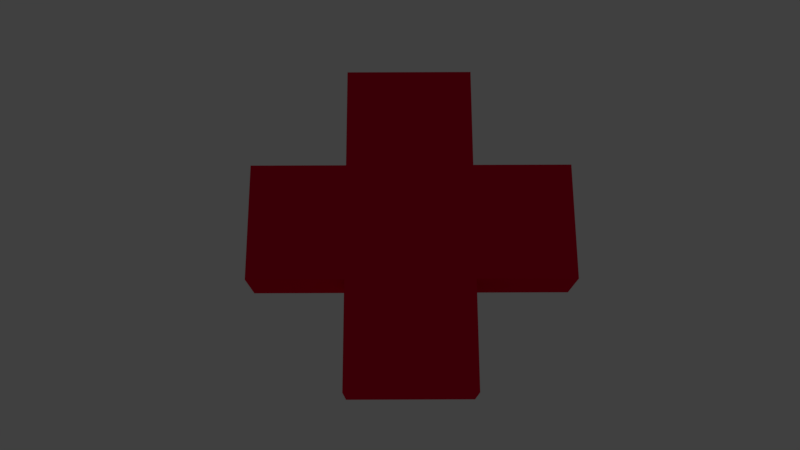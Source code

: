 # Source: health.blend  (saved by Blender 2.79.0; exported with 4.5.12 LTS)
import bpy
from mathutils import Matrix  # noqa: F401  (used for matrix-valued properties, if any)

bpy.ops.wm.read_factory_settings(use_empty=True)
scene = bpy.context.scene
scene.name = 'Scene'

# ---- collections
col_collection_1 = bpy.data.collections.new('Collection 1'); scene.collection.children.link(col_collection_1)

# ---- materials (node trees are filled in below, after node groups)
mat_material = bpy.data.materials.new('Material')
mat_material.alpha_threshold = 0.0
mat_material.use_transparent_shadow = False
mat_material.diffuse_color = (0.8, 0.0, 0.03372, 1.0)
mat_material.roughness = 0.5
mat_material.line_color = (0.0, 0.0, 0.0, 1.0)

# ---- material node trees

# ---- world
world_world = bpy.data.worlds.new('World'); scene.world = world_world
world_world.color = (0.05088, 0.05088, 0.05088)
world_world.use_sun_shadow = False
world_world.sun_shadow_jitter_overblur = 0.0
world_world.cycles.sampling_method = 'MANUAL'

# ---- cameras
cam_camera = bpy.data.cameras.new('Camera')
cam_camera.clip_end = 100.0
cam_camera.lens = 35.0
cam_camera.sensor_width = 32.0
cam_camera.sensor_height = 18.0
cam_camera.ortho_scale = 7.314
cam_camera.dof.focus_distance = 0.0
cam_camera.dof.aperture_fstop = 128.0

# ---- lights
light_lamp = bpy.data.lights.new('Lamp', 'POINT')
light_lamp.transmission_factor = 0.0
light_lamp.cutoff_distance = 30.0
light_lamp.energy = 100.0
light_lamp.shadow_buffer_clip_start = 1.001
light_lamp.shadow_soft_size = 0.1
light_lamp.shadow_maximum_resolution = 0.006
light_lamp.use_absolute_resolution = True

# ---- meshes
me_cube = bpy.data.meshes.new('Cube')
me_cube.from_pydata([(0.8869, 0.8167, -0.4066), (0.8869, -0.8167, -0.4066), (-0.8869, -0.8167, -0.4066), (-0.8869, 0.8167, -0.4066), (0.8869, 0.8167, 0.4066), (0.8869, -0.8167, 0.4066), (-0.8869, -0.8167, 0.4066), (-0.8869, 0.8167, 0.4066), (2.216, 0.8167, -0.4066), (2.216, -0.8167, -0.4066), (2.216, 0.8167, 0.4066), (2.216, -0.8167, 0.4066), (-2.253, -0.8167, -0.4066), (-2.253, 0.8167, -0.4066), (-2.253, -0.8167, 0.4066), (-2.253, 0.8167, 0.4066), (0.8869, -2.318, -0.4066), (-0.8869, -2.318, -0.4066), (0.8869, -2.318, 0.4066), (-0.8869, -2.318, 0.4066), (0.8869, 2.253, -0.4066), (-0.8869, 2.253, -0.4066), (0.8869, 2.253, 0.4066), (-0.8869, 2.253, 0.4066)], [], [(0, 8, 9, 1, 2, 12, 13, 3), (5, 11, 10, 4, 7, 15, 14, 6), (5, 1, 9, 11), (6, 2, 17, 19), (2, 6, 14, 12), (4, 0, 20, 22), (8, 10, 11, 9), (0, 4, 10, 8), (12, 14, 15, 13), (7, 3, 13, 15), (16, 18, 19, 17), (1, 5, 18, 16), (2, 1, 16, 17), (5, 6, 19, 18), (22, 20, 21, 23), (7, 4, 22, 23), (3, 7, 23, 21), (0, 3, 21, 20)])
me_cube.materials.append(mat_material)
me_cube.use_remesh_preserve_volume = False
me_cube.use_remesh_preserve_attributes = False
me_cube.use_mirror_vertex_groups = False
me_cube.update()

# ---- objects
ob_cube = bpy.data.objects.new('Cube', me_cube)
ob_lamp = bpy.data.objects.new('Lamp', light_lamp)
ob_camera = bpy.data.objects.new('Camera', cam_camera)

# ---- transforms, parenting, visibility, modifiers, constraints
ob_cube.location = (0.04587, 0.3591, 0.0)
ob_cube.scale = (0.5474, 0.5474, 0.5474)
ob_cube.lock_rotations_4d = False
ob_cube.empty_display_type = 'ARROWS'
ob_cube.lineart.crease_threshold = 0.0
ob_lamp.location = (4.076, 1.005, 5.904)
ob_lamp.rotation_euler = (0.6503, 0.05522, 1.866)
ob_lamp.lock_rotations_4d = False
ob_lamp.empty_display_type = 'ARROWS'
ob_lamp.color = (0.0, 0.0, 0.0, 0.0)
ob_lamp.lineart.crease_threshold = 0.0
ob_camera.location = (0.125, -1.634, -6.45)
ob_camera.rotation_euler = (0.3051, 3.142, 0.003263)
ob_camera.scale = (1.0, 1.0, 1.0)
ob_camera.lock_rotations_4d = False
ob_camera.empty_display_type = 'ARROWS'
ob_camera.color = (0.0, 0.0, 0.0, 0.0)
ob_camera.display_type = 'WIRE'
ob_camera.lineart.crease_threshold = 0.0

# ---- collection membership
col_collection_1.objects.link(ob_cube)
col_collection_1.objects.link(ob_lamp)
col_collection_1.objects.link(ob_camera)

# ---- scene / render settings (as saved in the file)
scene.camera = ob_camera
scene.frame_start = 1; scene.frame_end = 250; scene.frame_set(1)
scene.render.engine = 'BLENDER_EEVEE_NEXT'
scene.render.resolution_percentage = 50
scene.render.dither_intensity = 0.0
scene.render.film_transparent = True
scene.cycles.use_denoising = False
scene.cycles.samples = 128
scene.cycles.sampling_pattern = 'TABULATED_SOBOL'
scene.cycles.use_adaptive_sampling = False
scene.cycles.use_light_tree = False
scene.cycles.blur_glossy = 0.0
scene.cycles.sample_clamp_indirect = 0.0
scene.view_settings.view_transform = 'Standard'
bpy.context.view_layer.update()
